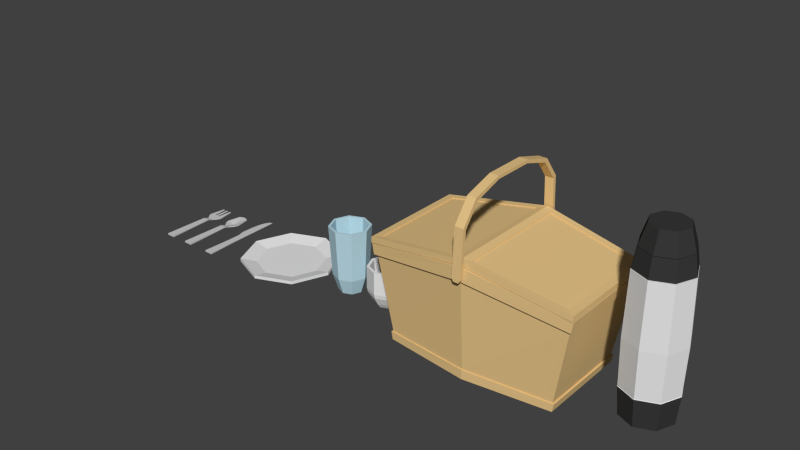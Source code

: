 # Source: utensils.blend  (saved by Blender 2.74.0; exported with 4.5.12 LTS)
import bpy
from mathutils import Matrix  # noqa: F401  (used for matrix-valued properties, if any)

bpy.ops.wm.read_factory_settings(use_empty=True)
scene = bpy.context.scene
scene.name = 'Scene'

# ---- collections
col_collection_1 = bpy.data.collections.new('Collection 1'); scene.collection.children.link(col_collection_1)

# ---- materials (node trees are filled in below, after node groups)
mat_thermo = bpy.data.materials.new('thermo')
mat_thermo.alpha_threshold = 0.0
mat_thermo.roughness = 0.5
mat_thermo2 = bpy.data.materials.new('thermo2')
mat_thermo2.alpha_threshold = 0.0
mat_thermo2.diffuse_color = (0.03968, 0.03968, 0.03968, 1.0)
mat_thermo2.roughness = 0.5
mat_basket = bpy.data.materials.new('basket')
mat_basket.alpha_threshold = 0.0
mat_basket.diffuse_color = (0.8, 0.559, 0.2493, 1.0)
mat_basket.roughness = 0.5
mat_spoon = bpy.data.materials.new('spoon')
mat_spoon.alpha_threshold = 0.0
mat_spoon.diffuse_color = (0.6172, 0.6172, 0.6172, 1.0)
mat_spoon.roughness = 0.5
mat_plate = bpy.data.materials.new('plate')
mat_plate.alpha_threshold = 0.0
mat_plate.roughness = 0.5
mat_cup = bpy.data.materials.new('cup')
mat_cup.alpha_threshold = 0.0
mat_cup.diffuse_color = (0.4925, 0.7098, 0.8, 1.0)
mat_cup.roughness = 0.5

# ---- material node trees
mat_thermo.use_nodes = True; mat_thermo.node_tree.nodes.clear()
_N = mat_thermo.node_tree.nodes; _L = mat_thermo.node_tree.links
n0 = _N.new('ShaderNodeOutputMaterial'); n0.name = 'Material Output'; n0.location = (300, 300)
n1 = _N.new('ShaderNodeBsdfDiffuse'); n1.name = 'Diffuse BSDF'; n1.location = (10, 300)
_L.new(n1.outputs[0], n0.inputs[0])
n0.is_active_output = True
mat_thermo2.use_nodes = True; mat_thermo2.node_tree.nodes.clear()
_N = mat_thermo2.node_tree.nodes; _L = mat_thermo2.node_tree.links
n0 = _N.new('ShaderNodeOutputMaterial'); n0.name = 'Material Output'; n0.location = (300, 300)
n1 = _N.new('ShaderNodeBsdfDiffuse'); n1.name = 'Diffuse BSDF'; n1.location = (10, 300)
n1.inputs[0].default_value = (0.03955, 0.03955, 0.03955, 1.0)
_L.new(n1.outputs[0], n0.inputs[0])
n0.is_active_output = True
mat_basket.use_nodes = True; mat_basket.node_tree.nodes.clear()
_N = mat_basket.node_tree.nodes; _L = mat_basket.node_tree.links
n0 = _N.new('ShaderNodeOutputMaterial'); n0.name = 'Material Output'; n0.location = (300, 300)
n1 = _N.new('ShaderNodeBsdfDiffuse'); n1.name = 'Diffuse BSDF'; n1.location = (10, 300)
n1.inputs[0].default_value = (0.7991, 0.5583, 0.2502, 1.0)
_L.new(n1.outputs[0], n0.inputs[0])
n0.is_active_output = True
mat_spoon.use_nodes = True; mat_spoon.node_tree.nodes.clear()
_N = mat_spoon.node_tree.nodes; _L = mat_spoon.node_tree.links
n0 = _N.new('ShaderNodeOutputMaterial'); n0.name = 'Material Output'; n0.location = (300, 300)
n1 = _N.new('ShaderNodeBsdfDiffuse'); n1.name = 'Diffuse BSDF'; n1.location = (10, 300)
n1.inputs[0].default_value = (0.6152, 0.6152, 0.6152, 1.0)
_L.new(n1.outputs[0], n0.inputs[0])
n0.is_active_output = True
mat_plate.use_nodes = True; mat_plate.node_tree.nodes.clear()
_N = mat_plate.node_tree.nodes; _L = mat_plate.node_tree.links
n0 = _N.new('ShaderNodeOutputMaterial'); n0.name = 'Material Output'; n0.location = (300, 300)
n1 = _N.new('ShaderNodeBsdfDiffuse'); n1.name = 'Diffuse BSDF'; n1.location = (10, 300)
_L.new(n1.outputs[0], n0.inputs[0])
n0.is_active_output = True
mat_cup.use_nodes = True; mat_cup.node_tree.nodes.clear()
_N = mat_cup.node_tree.nodes; _L = mat_cup.node_tree.links
n0 = _N.new('ShaderNodeOutputMaterial'); n0.name = 'Material Output'; n0.location = (300, 300)
n1 = _N.new('ShaderNodeBsdfDiffuse'); n1.name = 'Diffuse BSDF'; n1.location = (10, 300)
n1.inputs[0].default_value = (0.491, 0.7084, 0.7991, 1.0)
_L.new(n1.outputs[0], n0.inputs[0])
n0.is_active_output = True

# ---- world
world_world = bpy.data.worlds.new('World'); scene.world = world_world
world_world.color = (0.05088, 0.05088, 0.05088)
world_world.use_sun_shadow = False
world_world.sun_shadow_jitter_overblur = 0.0
world_world.cycles.sampling_method = 'MANUAL'
world_world.cycles.sample_map_resolution = 256

# ---- meshes
me_cylinder_001 = bpy.data.meshes.new('Cylinder.001')
me_cylinder_001.from_pydata([(6.189e-11, 0.7319, -2.141), (0.0, 0.7236, 0.7236), (0.5176, 0.5176, -2.141), (0.5117, 0.5117, 0.7236), (0.7319, -3.199e-08, -2.141), (0.7236, -3.163e-08, 0.7236), (0.5176, -0.5176, -2.141), (0.5117, -0.5117, 0.7236), (-6.393e-08, -0.7319, -2.141), (-6.326e-08, -0.7236, 0.7236), (-0.5176, -0.5176, -2.141), (-0.5117, -0.5117, 0.7236), (-0.7319, 8.728e-09, -2.141), (-0.7236, 8.629e-09, 0.7236), (-0.5176, 0.5176, -2.141), (-0.5117, 0.5117, 0.7236), (3.213e-10, 0.7668, -0.9246), (0.5422, 0.5422, -0.9246), (0.7668, -3.352e-08, -0.9246), (0.5422, -0.5422, -0.9246), (-6.671e-08, -0.7668, -0.9246), (-0.5422, -0.5422, -0.9246), (-0.7668, 9.143e-09, -0.9246), (-0.5422, 0.5422, -0.9246), (-4.223e-10, 0.667, 0.7236), (0.4716, 0.4716, 0.7236), (0.667, -2.915e-08, 0.7236), (0.4716, -0.4716, 0.7236), (-5.873e-08, -0.667, 0.7236), (-0.4716, -0.4716, 0.7236), (-0.667, 7.953e-09, 0.7236), (-0.4716, 0.4716, 0.7236), (-4.223e-10, 0.667, 0.7419), (0.4716, 0.4716, 0.7419), (0.667, -2.915e-08, 0.7419), (0.4716, -0.4716, 0.7419), (-5.873e-08, -0.667, 0.7419), (-0.4716, -0.4716, 0.7419), (-0.667, 7.953e-09, 0.7419), (-0.4716, 0.4716, 0.7419), (1.595e-09, 0.7177, 0.7419), (0.5075, 0.5075, 0.7419), (0.7177, -3.178e-08, 0.7419), (0.5075, -0.5075, 0.7419), (-6.115e-08, -0.7177, 0.7419), (-0.5075, -0.5075, 0.7419), (-0.7177, 8.148e-09, 0.7419), (-0.5075, 0.5075, 0.7419), (-3.245e-09, 0.6324, 1.234), (0.4471, 0.4471, 1.234), (0.6324, -2.8e-08, 1.234), (0.4471, -0.4471, 1.234), (-5.853e-08, -0.6324, 1.234), (-0.4471, -0.4471, 1.234), (-0.6324, 7.18e-09, 1.234), (-0.4471, 0.4471, 1.234), (-3.359e-10, 0.6785, -2.141), (0.4798, 0.4798, -2.141), (0.6785, -2.966e-08, -2.141), (0.4798, -0.4798, -2.141), (-5.966e-08, -0.6785, -2.141), (-0.4798, -0.4798, -2.141), (-0.6785, 8.092e-09, -2.141), (-0.4798, 0.4798, -2.141), (1.547e-09, 0.7386, -2.161), (0.5222, 0.5222, -2.161), (0.7386, -3.2e-08, -2.161), (0.5222, -0.5222, -2.161), (-6.302e-08, -0.7386, -2.161), (-0.5222, -0.5222, -2.161), (-0.7386, 9.092e-09, -2.161), (-0.5222, 0.5222, -2.161), (-1.717e-09, 0.6724, -2.908), (0.4754, 0.4754, -2.908), (0.6724, -2.876e-08, -2.908), (0.4754, -0.4754, -2.908), (-6.05e-08, -0.6724, -2.908), (-0.4754, -0.4754, -2.908), (-0.6724, 8.649e-09, -2.908), (-0.4754, 0.4754, -2.908), (6.717e-09, 0.3376, 1.234), (0.2387, 0.2387, 1.234), (0.3376, -1.664e-08, 1.234), (0.2387, -0.2387, 1.234), (-2.28e-08, -0.3376, 1.234), (-0.2387, -0.2387, 1.234), (-0.3376, 2.143e-09, 1.234), (-0.2387, 0.2387, 1.234), (6.717e-09, 0.3376, 1.429), (0.2387, 0.2387, 1.429), (0.3376, -1.664e-08, 1.429), (0.2387, -0.2387, 1.429), (-2.28e-08, -0.3376, 1.429), (-0.2387, -0.2387, 1.429), (-0.3376, 2.143e-09, 1.429), (-0.2387, 0.2387, 1.429), (3.866e-09, 0.2726, 1.408), (0.1928, 0.1928, 1.408), (0.2726, -1.344e-08, 1.408), (0.1928, -0.1928, 1.408), (-1.997e-08, -0.2726, 1.408), (-0.1928, -0.1928, 1.408), (-0.2726, 1.731e-09, 1.408), (-0.1928, 0.1928, 1.408), (3.866e-09, 0.2726, 0.42), (0.1928, 0.1928, 0.42), (0.2726, -1.344e-08, 0.42), (0.1928, -0.1928, 0.42), (-1.997e-08, -0.2726, 0.42), (-0.1928, -0.1928, 0.42), (-0.2726, 1.731e-09, 0.42), (-0.1928, 0.1928, 0.42), (-3.245e-09, 0.6324, 1.251), (0.4471, 0.4471, 1.251), (0.6324, -2.8e-08, 1.251), (0.4471, -0.4471, 1.251), (-5.853e-08, -0.6324, 1.251), (-0.4471, -0.4471, 1.251), (-0.6324, 7.18e-09, 1.251), (-0.4471, 0.4471, 1.251), (-6.833e-10, 0.4703, 1.777), (0.3326, 0.3326, 1.777), (0.4703, -2.117e-08, 1.777), (0.3326, -0.3326, 1.777), (-4.18e-08, -0.4703, 1.777), (-0.3326, -0.3326, 1.777), (-0.4703, 4.994e-09, 1.777), (-0.3326, 0.3326, 1.777), (2.051e-09, 0.5215, 1.251), (0.3687, 0.3687, 1.251), (0.5215, -2.404e-08, 1.251), (0.3687, -0.3687, 1.251), (-4.354e-08, -0.5215, 1.251), (-0.3687, -0.3687, 1.251), (-0.5215, 4.975e-09, 1.251), (-0.3687, 0.3687, 1.251), (4.612e-09, 0.3685, 1.657), (0.2606, 0.2606, 1.657), (0.3685, -1.699e-08, 1.657), (0.2606, -0.2606, 1.657), (-2.761e-08, -0.3685, 1.657), (-0.2606, -0.2606, 1.657), (-0.3685, 3.516e-09, 1.657), (-0.2606, 0.2606, 1.657)], [], [(16, 1, 3, 17), (17, 3, 5, 18), (18, 5, 7, 19), (19, 7, 9, 20), (20, 9, 11, 21), (21, 11, 13, 22), (14, 23, 16, 0), (23, 15, 1, 16), (22, 13, 15, 23), (12, 22, 23, 14), (10, 21, 22, 12), (8, 20, 21, 10), (6, 19, 20, 8), (4, 18, 19, 6), (2, 17, 18, 4), (0, 16, 17, 2), (13, 11, 29, 30), (9, 7, 27, 28), (3, 1, 24, 25), (15, 13, 30, 31), (5, 3, 25, 26), (11, 9, 28, 29), (1, 15, 31, 24), (7, 5, 26, 27), (24, 31, 39, 32), (27, 26, 34, 35), (31, 30, 38, 39), (26, 25, 33, 34), (30, 29, 37, 38), (25, 24, 32, 33), (29, 28, 36, 37), (28, 27, 35, 36), (39, 38, 46, 47), (34, 33, 41, 42), (38, 37, 45, 46), (33, 32, 40, 41), (37, 36, 44, 45), (36, 35, 43, 44), (32, 39, 47, 40), (35, 34, 42, 43), (46, 45, 53, 54), (41, 40, 48, 49), (45, 44, 52, 53), (44, 43, 51, 52), (40, 47, 55, 48), (43, 42, 50, 51), (47, 46, 54, 55), (42, 41, 49, 50), (14, 0, 56, 63), (4, 6, 59, 58), (10, 12, 62, 61), (6, 8, 60, 59), (0, 2, 57, 56), (12, 14, 63, 62), (2, 4, 58, 57), (8, 10, 61, 60), (59, 60, 68, 67), (63, 56, 64, 71), (58, 59, 67, 66), (62, 63, 71, 70), (57, 58, 66, 65), (61, 62, 70, 69), (56, 57, 65, 64), (60, 61, 69, 68), (71, 64, 72, 79), (66, 67, 75, 74), (70, 71, 79, 78), (65, 66, 74, 73), (69, 70, 78, 77), (64, 65, 73, 72), (68, 69, 77, 76), (67, 68, 76, 75), (72, 73, 74, 75, 76, 77, 78, 79), (55, 54, 86, 87), (50, 49, 81, 82), (54, 53, 85, 86), (49, 48, 80, 81), (53, 52, 84, 85), (52, 51, 83, 84), (48, 55, 87, 80), (51, 50, 82, 83), (80, 87, 95, 88), (83, 82, 90, 91), (87, 86, 94, 95), (82, 81, 89, 90), (86, 85, 93, 94), (81, 80, 88, 89), (85, 84, 92, 93), (84, 83, 91, 92), (95, 94, 102, 103), (90, 89, 97, 98), (94, 93, 101, 102), (89, 88, 96, 97), (93, 92, 100, 101), (92, 91, 99, 100), (88, 95, 103, 96), (91, 90, 98, 99), (102, 101, 109, 110), (97, 96, 104, 105), (101, 100, 108, 109), (100, 99, 107, 108), (96, 103, 111, 104), (99, 98, 106, 107), (103, 102, 110, 111), (98, 97, 105, 106), (116, 115, 123, 124), (112, 119, 127, 120), (115, 114, 122, 123), (119, 118, 126, 127), (114, 113, 121, 122), (118, 117, 125, 126), (113, 112, 120, 121), (117, 116, 124, 125), (121, 120, 127, 126, 125, 124, 123, 122), (115, 116, 132, 131), (119, 112, 128, 135), (114, 115, 131, 130), (118, 119, 135, 134), (113, 114, 130, 129), (117, 118, 134, 133), (112, 113, 129, 128), (116, 117, 133, 132), (132, 133, 141, 140), (131, 132, 140, 139), (135, 128, 136, 143), (130, 131, 139, 138), (134, 135, 143, 142), (129, 130, 138, 137), (133, 134, 142, 141), (128, 129, 137, 136), (137, 138, 139, 140, 141, 142, 143, 136)])
me_cylinder_001.polygons.foreach_set('material_index', [0, 0, 0, 0, 0, 0, 0, 0, 0, 0, 0, 0, 0, 0, 0, 0, 0, 0, 0, 0, 0, 0, 0, 0, 0, 0, 0, 0, 0, 0, 0, 0, 1, 1, 1, 1, 1, 1, 1, 1, 1, 1, 1, 1, 1, 1, 1, 1, 0, 0, 0, 0, 0, 0, 0, 0, 0, 0, 0, 0, 0, 0, 0, 0, 1, 1, 1, 1, 1, 1, 1, 1, 1, 1, 1, 1, 1, 1, 1, 1, 1, 1, 1, 1, 1, 1, 1, 1, 1, 1, 1, 1, 1, 1, 1, 1, 1, 1, 1, 1, 1, 1, 1, 1, 1, 1, 1, 1, 1, 1, 1, 1, 1, 1, 1, 1, 1, 1, 1, 1, 1, 1, 1, 1, 1, 1, 1, 1, 1, 1, 1])
me_cylinder_001.materials.append(mat_thermo)
me_cylinder_001.materials.append(mat_thermo2)
me_cylinder_001.use_remesh_preserve_volume = False
me_cylinder_001.use_remesh_preserve_attributes = False
me_cylinder_001.use_mirror_vertex_groups = False
me_cylinder_001.update()
me_cube = bpy.data.meshes.new('Cube')
me_cube.from_pydata([(-2.689, -1.389, 1.285), (-2.689, 1.389, 1.285), (2.689, -1.389, 1.285), (2.738, 1.486, 1.295), (0.0, 1.676, 1.736), (0.0, -1.676, 1.736), (-2.738, -1.486, 1.295), (-2.738, 1.486, 1.295), (0.0, 1.711, 1.754), (2.689, 1.389, 1.285), (2.738, -1.486, 1.295), (0.0, -1.711, 1.754), (-2.637, -1.389, 0.9907), (-2.637, 1.389, 0.9907), (2.637, 1.389, 0.9907), (2.637, -1.389, 0.9907), (0.0, -1.676, 1.389), (0.0, 1.676, 1.389), (-2.689, -1.459, 0.9907), (-2.743, -1.459, 1.285), (-2.743, 1.459, 1.285), (2.743, 1.459, 1.285), (2.743, -1.459, 1.285), (0.0, 1.759, 1.736), (0.0, -1.759, 1.736), (-2.689, 1.459, 0.9907), (2.689, 1.459, 0.9907), (2.689, -1.459, 0.9907), (0.0, -1.759, 1.389), (0.0, 1.759, 1.389), (-2.269, 1.252, -1.074), (2.269, 1.252, -1.074), (2.269, -1.252, -1.074), (0.0, -1.524, -1.037), (0.0, 1.524, -1.037), (-2.269, -1.252, -1.074), (-2.315, 1.277, -1.074), (-2.276, 1.277, -1.285), (-2.276, -1.277, -1.285), (2.315, 1.277, -1.074), (2.276, 1.277, -1.285), (0.0, 1.554, -1.285), (2.315, -1.277, -1.074), (2.276, -1.277, -1.285), (0.0, -1.554, -1.285), (0.0, -1.554, -1.037), (0.0, 1.554, -1.037), (-2.315, -1.277, -1.074), (-0.06607, -1.77, 1.397), (-0.1184, -1.293, 3.195), (-0.06607, 1.77, 1.397), (-0.1184, 1.293, 3.195), (0.06607, -1.77, 1.397), (0.1184, -1.293, 3.195), (0.06607, 1.77, 1.397), (0.1184, 1.293, 3.195), (-0.06607, -1.86, 1.397), (-0.1184, -1.359, 3.279), (-0.1184, 1.359, 3.279), (-0.06607, 1.86, 1.397), (0.1184, 1.359, 3.279), (0.06607, 1.86, 1.397), (0.1184, -1.359, 3.279), (0.06607, -1.86, 1.397), (0.0, 1.711, 1.907), (2.738, 1.486, 1.449), (0.0, -1.711, 1.907), (-2.738, -1.486, 1.449), (-2.738, 1.486, 1.449), (2.738, -1.486, 1.449), (0.0, 1.711, 1.754), (0.0, -1.711, 1.754), (0.0, 1.711, 1.907), (0.0, -1.711, 1.907), (-2.588, -1.337, 1.192), (-2.588, 1.337, 1.192), (2.588, -1.337, 1.192), (0.0, 1.613, 1.625), (0.0, -1.613, 1.625), (2.588, 1.337, 1.192), (-2.07, -0.9638, -1.041), (-2.07, 0.9638, -1.041), (2.07, -0.9638, -1.041), (0.0, 1.173, -1.041), (0.0, -1.173, -1.041), (2.07, 0.9638, -1.041), (-0.1184, -0.5365, 3.432), (-0.1184, 0.5365, 3.432), (0.1184, 0.5365, 3.432), (0.1184, -0.5365, 3.432), (-0.1184, -0.5636, 3.516), (-0.1184, 0.5636, 3.516), (0.1184, 0.5636, 3.516), (0.1184, -0.5636, 3.516), (-0.1184, -1.77, 1.473), (-0.1184, -1.698, 2.652), (0.1184, -1.698, 2.652), (0.1184, -1.77, 1.473), (-0.1184, -1.86, 1.473), (-0.1184, -1.784, 2.708), (0.1184, -1.784, 2.708), (0.1184, -1.86, 1.473), (-0.1184, 1.698, 2.652), (-0.1184, 1.77, 1.473), (0.1184, 1.698, 2.652), (0.1184, 1.77, 1.473), (-0.1184, 1.784, 2.708), (-0.1184, 1.86, 1.473), (0.1184, 1.784, 2.708), (0.1184, 1.86, 1.473), (0.1917, 1.539, 1.863), (2.546, 1.345, 1.468), (-0.1917, -1.539, 1.863), (-2.546, -1.345, 1.468), (-2.546, 1.345, 1.468), (-0.1917, 1.539, 1.863), (2.546, -1.345, 1.468), (0.1917, -1.539, 1.863), (0.1917, 1.539, 1.835), (2.546, 1.345, 1.441), (-0.1917, -1.539, 1.835), (-2.546, -1.345, 1.441), (-2.546, 1.345, 1.441), (-0.1917, 1.539, 1.835), (2.546, -1.345, 1.441), (0.1917, -1.539, 1.835)], [], [(38, 37, 41, 44), (33, 35, 47, 45), (40, 43, 44, 41), (11, 6, 7, 70), (10, 71, 8, 3), (31, 32, 42, 39), (34, 31, 39, 46), (17, 13, 25, 29), (13, 12, 18, 25), (5, 0, 19, 24), (16, 15, 27, 28), (1, 4, 23, 20), (12, 16, 28, 18), (20, 23, 29, 25), (22, 24, 28, 27), (24, 19, 18, 28), (21, 22, 27, 26), (23, 21, 26, 29), (19, 20, 25, 18), (9, 2, 22, 21), (14, 17, 29, 26), (4, 9, 21, 23), (0, 1, 20, 19), (15, 14, 26, 27), (2, 5, 24, 22), (13, 17, 34, 30), (15, 16, 33, 32), (16, 12, 35, 33), (14, 15, 32, 31), (17, 14, 31, 34), (12, 13, 30, 35), (47, 36, 37, 38), (46, 39, 40, 41), (39, 42, 43, 40), (45, 47, 38, 44), (42, 45, 44, 43), (36, 46, 41, 37), (32, 33, 45, 42), (35, 30, 36, 47), (30, 34, 46, 36), (103, 50, 54, 105), (97, 52, 48, 94), (88, 87, 51, 55), (107, 109, 61, 59), (101, 98, 56, 63), (92, 60, 58, 91), (48, 52, 63, 56), (105, 54, 61, 109), (96, 53, 62, 100), (102, 51, 58, 106), (88, 55, 60, 92), (86, 49, 57, 90), (54, 50, 59, 61), (94, 48, 56, 98), (117, 116, 124, 125), (112, 115, 123, 120), (10, 3, 65, 69), (70, 7, 68, 72), (7, 6, 67, 68), (6, 11, 66, 67), (71, 10, 69, 73), (3, 8, 64, 65), (71, 73, 64, 8), (11, 70, 72, 66), (0, 5, 78, 74), (2, 9, 79, 76), (9, 4, 77, 79), (1, 0, 74, 75), (5, 2, 76, 78), (4, 1, 75, 77), (78, 76, 82, 84), (75, 74, 80, 81), (77, 75, 81, 83), (74, 78, 84, 80), (79, 77, 83, 85), (76, 79, 85, 82), (80, 84, 82, 85, 83, 81), (51, 87, 91, 58), (87, 86, 90, 91), (53, 89, 93, 62), (89, 88, 92, 93), (62, 93, 90, 57), (93, 92, 91, 90), (53, 49, 86, 89), (89, 86, 87, 88), (49, 95, 99, 57), (95, 94, 98, 99), (52, 97, 101, 63), (97, 96, 100, 101), (62, 57, 99, 100), (100, 99, 98, 101), (53, 96, 95, 49), (96, 97, 94, 95), (50, 103, 107, 59), (103, 102, 106, 107), (55, 104, 108, 60), (104, 105, 109, 108), (58, 60, 108, 106), (106, 108, 109, 107), (51, 102, 104, 55), (102, 103, 105, 104), (110, 111, 65, 64), (112, 113, 67, 66), (114, 115, 72, 68), (116, 117, 73, 69), (115, 112, 66, 72), (113, 114, 68, 67), (111, 116, 69, 65), (117, 110, 64, 73), (120, 123, 122, 121), (124, 119, 118, 125), (110, 117, 125, 118), (115, 114, 122, 123), (116, 111, 119, 124), (113, 112, 120, 121), (114, 113, 121, 122), (111, 110, 118, 119)])
me_cube.materials.append(mat_basket)
me_cube.use_remesh_preserve_volume = False
me_cube.use_remesh_preserve_attributes = False
me_cube.use_mirror_vertex_groups = False
me_cube.update()
me_plane_002 = bpy.data.meshes.new('Plane.002')
me_plane_002.from_pydata([(-0.03474, 0.6028, 0.05495), (-0.1042, 0.6028, 0.05495), (-0.1447, 1.581, 0.05088), (-0.1217, -0.2227, 0.06961), (-0.04056, -0.2227, 0.06961), (0.04056, -0.2227, 0.06961), (0.1217, -0.2227, 0.06961), (0.09719, 1.581, 0.05495), (0.02724, 1.581, 0.05495), (-0.03192, 1.581, 0.05495), (-0.09719, 1.581, 0.05495), (-0.12, 1.795, 0.05088), (0.09719, 2.158, 0.05088), (0.02724, 2.143, 0.05088), (-0.02257, 2.082, 0.05088), (-0.07261, 1.983, 0.05088), (-0.1606, 1.224, 0.05088), (-0.0993, 1.027, 0.05495), (-0.03296, 1.027, 0.05495), (0.03159, 1.027, 0.05495), (0.0993, 1.027, 0.05495), (0.03474, 0.6028, 0.05495), (0.1042, 0.6028, 0.05495), (-0.03474, 0.6028, 0.04029), (-0.1042, 0.6028, 0.04029), (-0.1447, 1.581, 0.04436), (-0.1217, -0.2227, 0.02563), (-0.04056, -0.2227, 0.02563), (0.04056, -0.2227, 0.02563), (0.1217, -0.2227, 0.02563), (0.09719, 1.581, 0.04029), (0.02724, 1.581, 0.04029), (-0.03192, 1.581, 0.04029), (-0.09719, 1.581, 0.04029), (-0.12, 1.795, 0.04436), (0.09719, 2.158, 0.04436), (0.02724, 2.143, 0.04436), (-0.02257, 2.082, 0.04436), (-0.07261, 1.983, 0.04436), (-0.1606, 1.224, 0.04436), (-0.0993, 1.027, 0.04029), (-0.03296, 1.027, 0.04029), (0.03159, 1.027, 0.04029), (0.0993, 1.027, 0.04029), (0.03474, 0.6028, 0.04029), (0.1042, 0.6028, 0.04029)], [], [(16, 17, 10, 2), (17, 18, 9, 10), (18, 19, 8, 9), (19, 20, 7, 8), (2, 10, 15, 11), (9, 8, 13, 14), (21, 22, 20, 19), (0, 21, 19, 18), (1, 0, 18, 17), (4, 5, 21, 0), (3, 4, 0, 1), (5, 6, 22, 21), (9, 14, 15, 10), (8, 7, 12, 13), (25, 33, 40, 39), (33, 32, 41, 40), (32, 31, 42, 41), (31, 30, 43, 42), (34, 38, 33, 25), (37, 36, 31, 32), (42, 43, 45, 44), (41, 42, 44, 23), (40, 41, 23, 24), (23, 44, 28, 27), (24, 23, 27, 26), (44, 45, 29, 28), (33, 38, 37, 32), (36, 35, 30, 31), (22, 6, 29, 45), (4, 3, 26, 27), (5, 4, 27, 28), (6, 5, 28, 29), (7, 20, 43, 30), (11, 15, 38, 34), (14, 13, 36, 37), (12, 7, 30, 35), (2, 11, 34, 25), (16, 2, 25, 39), (3, 1, 24, 26), (1, 17, 40, 24), (20, 22, 45, 43), (17, 16, 39, 40), (15, 14, 37, 38), (13, 12, 35, 36)])
me_plane_002.materials.append(mat_spoon)
me_plane_002.use_remesh_preserve_volume = False
me_plane_002.use_remesh_preserve_attributes = False
me_plane_002.use_mirror_vertex_groups = False
me_plane_002.update()
me_plane_001 = bpy.data.meshes.new('Plane.001')
me_plane_001.from_pydata([(-0.03121, 1.103, 0.05436), (-0.09364, 1.103, 0.05436), (-0.2272, 1.513, 0.0), (0.2272, 1.513, 0.0), (-0.1217, -0.2227, 0.06901), (-0.04056, -0.2227, 0.06901), (0.04056, -0.2227, 0.06901), (0.1217, -0.2227, 0.06901), (0.09719, 1.513, -0.02972), (0.02724, 1.513, -0.05925), (-0.03192, 1.513, -0.05925), (-0.09719, 1.513, -0.03271), (-0.1547, 1.89, 0.0), (0.1547, 1.892, 0.0), (0.09719, 1.924, 0.0), (0.02724, 1.948, 0.0), (-0.02257, 1.948, 0.0), (-0.09719, 1.921, 0.0), (-0.191, 1.396, 0.0), (0.191, 1.396, 0.0), (-0.09019, 1.266, 0.0), (-0.03006, 1.266, 0.0), (0.03006, 1.266, 0.0), (0.09019, 1.266, 0.0), (0.03121, 1.103, 0.05436), (0.09364, 1.103, 0.05436), (-0.03121, 1.1, 0.03989), (-0.09364, 1.1, 0.03988), (-0.23, 1.513, -0.01438), (0.2298, 1.513, -0.01443), (-0.1217, -0.2227, 0.02504), (-0.04056, -0.2227, 0.02504), (0.04056, -0.2227, 0.02504), (0.1217, -0.2227, 0.02504), (0.1001, 1.512, -0.04408), (0.02885, 1.512, -0.07381), (-0.03343, 1.512, -0.07381), (-0.1001, 1.512, -0.04707), (-0.1574, 1.891, -0.01439), (0.1571, 1.893, -0.01444), (0.1002, 1.925, -0.0143), (0.02869, 1.95, -0.01448), (-0.02387, 1.95, -0.01449), (-0.1001, 1.922, -0.01431), (-0.1939, 1.395, -0.01427), (0.1937, 1.395, -0.01433), (-0.09194, 1.263, -0.01416), (-0.03081, 1.262, -0.01412), (0.03087, 1.262, -0.01412), (0.09199, 1.263, -0.01417), (0.03121, 1.1, 0.03989), (0.09364, 1.1, 0.03988)], [], [(23, 19, 3, 8), (18, 20, 11, 2), (20, 21, 10, 11), (21, 22, 9, 10), (22, 23, 8, 9), (8, 3, 13, 14), (2, 11, 17, 12), (10, 9, 15, 16), (24, 25, 23, 22), (0, 24, 22, 21), (1, 0, 21, 20), (5, 6, 24, 0), (4, 5, 0, 1), (6, 7, 25, 24), (10, 16, 17, 11), (9, 8, 14, 15), (34, 29, 45, 49), (28, 37, 46, 44), (37, 36, 47, 46), (36, 35, 48, 47), (35, 34, 49, 48), (40, 39, 29, 34), (38, 43, 37, 28), (42, 41, 35, 36), (48, 49, 51, 50), (47, 48, 50, 26), (46, 47, 26, 27), (26, 50, 32, 31), (27, 26, 31, 30), (50, 51, 33, 32), (37, 43, 42, 36), (41, 40, 34, 35), (25, 7, 33, 51), (3, 19, 45, 29), (5, 4, 30, 31), (6, 5, 31, 32), (7, 6, 32, 33), (12, 17, 43, 38), (14, 13, 39, 40), (16, 15, 41, 42), (13, 3, 29, 39), (2, 12, 38, 28), (18, 2, 28, 44), (4, 1, 27, 30), (1, 20, 46, 27), (23, 25, 51, 49), (20, 18, 44, 46), (19, 23, 49, 45), (17, 16, 42, 43), (15, 14, 40, 41)])
me_plane_001.materials.append(mat_spoon)
me_plane_001.use_remesh_preserve_volume = False
me_plane_001.use_remesh_preserve_attributes = False
me_plane_001.use_mirror_vertex_groups = False
me_plane_001.update()
me_plane = bpy.data.meshes.new('Plane')
me_plane.from_pydata([(-0.03121, 1.103, 0.05436), (-0.09364, 1.103, 0.05436), (-0.2272, 1.475, 0.0), (0.2272, 1.475, 0.0), (-0.1217, -0.2227, 0.06901), (-0.04056, -0.2227, 0.06901), (0.04056, -0.2227, 0.06901), (0.1217, -0.2227, 0.06901), (0.08321, 1.532, 0.0), (0.03192, 1.532, 0.0), (-0.03192, 1.532, 0.0), (-0.08321, 1.532, 0.0), (-0.1547, 1.936, 0.0), (0.1547, 1.936, 0.0), (0.1112, 1.936, 0.0), (0.02257, 1.936, 0.0), (-0.02257, 1.936, 0.0), (-0.1112, 1.936, 0.0), (-0.191, 1.396, 0.0), (0.191, 1.396, 0.0), (-0.09019, 1.266, 0.0), (-0.03006, 1.266, 0.0), (0.03006, 1.266, 0.0), (0.09019, 1.266, 0.0), (0.03121, 1.103, 0.05436), (0.09364, 1.103, 0.05436), (-0.03121, 1.1, 0.03989), (-0.09364, 1.1, 0.03988), (-0.2272, 1.475, -0.01466), (0.2272, 1.475, -0.01466), (-0.1217, -0.2227, 0.02504), (-0.04056, -0.2227, 0.02504), (0.04056, -0.2227, 0.02504), (0.1217, -0.2227, 0.02504), (0.08321, 1.532, -0.01466), (0.03192, 1.532, -0.01466), (-0.03192, 1.532, -0.01466), (-0.08321, 1.532, -0.01466), (-0.1547, 1.936, -0.01466), (0.1547, 1.936, -0.01466), (0.1112, 1.936, -0.01466), (0.02257, 1.936, -0.01466), (-0.02257, 1.936, -0.01466), (-0.1112, 1.936, -0.01466), (-0.191, 1.396, -0.01466), (0.191, 1.396, -0.01466), (-0.09019, 1.264, -0.01453), (-0.03006, 1.264, -0.01447), (0.03006, 1.264, -0.01447), (0.09019, 1.264, -0.01453), (0.03121, 1.1, 0.03989), (0.09364, 1.1, 0.03988)], [], [(23, 19, 3, 8), (18, 20, 11, 2), (20, 21, 10, 11), (21, 22, 9, 10), (22, 23, 8, 9), (8, 3, 13, 14), (2, 11, 17, 12), (10, 9, 15, 16), (24, 25, 23, 22), (0, 24, 22, 21), (1, 0, 21, 20), (5, 6, 24, 0), (4, 5, 0, 1), (6, 7, 25, 24), (34, 29, 45, 49), (28, 37, 46, 44), (37, 36, 47, 46), (36, 35, 48, 47), (35, 34, 49, 48), (40, 39, 29, 34), (38, 43, 37, 28), (42, 41, 35, 36), (48, 49, 51, 50), (47, 48, 50, 26), (46, 47, 26, 27), (26, 50, 32, 31), (27, 26, 31, 30), (50, 51, 33, 32), (25, 7, 33, 51), (3, 19, 45, 29), (5, 4, 30, 31), (6, 5, 31, 32), (7, 6, 32, 33), (9, 8, 34, 35), (11, 10, 36, 37), (12, 17, 43, 38), (14, 13, 39, 40), (16, 15, 41, 42), (8, 14, 40, 34), (13, 3, 29, 39), (2, 12, 38, 28), (17, 11, 37, 43), (10, 16, 42, 36), (15, 9, 35, 41), (18, 2, 28, 44), (4, 1, 27, 30), (1, 20, 46, 27), (23, 25, 51, 49), (20, 18, 44, 46), (19, 23, 49, 45)])
me_plane.materials.append(mat_spoon)
me_plane.use_remesh_preserve_volume = False
me_plane.use_remesh_preserve_attributes = False
me_plane.use_mirror_vertex_groups = False
me_plane.update()
me_circle_001 = bpy.data.meshes.new('Circle.001')
me_circle_001.from_pydata([(0.0, 0.3064, -3.653e-08), (-0.2167, 0.2167, -2.583e-08), (-0.3064, -1.339e-08, 1.597e-15), (-0.2167, -0.2167, 2.583e-08), (2.679e-08, -0.3064, 3.653e-08), (0.2167, -0.2167, 2.583e-08), (0.3064, 3.654e-09, -4.356e-16), (0.2167, 0.2167, -2.583e-08), (-6.927e-10, 0.3994, 0.1302), (-0.2824, 0.2824, 0.1302), (-0.3994, -1.942e-09, 0.1302), (-0.2824, -0.2824, 0.1302), (3.422e-08, -0.3994, 0.1302), (0.2824, -0.2824, 0.1302), (0.3994, 2.028e-08, 0.1302), (0.2824, 0.2824, 0.1302), (-4.122e-09, 0.5125, 0.3491), (-0.3624, 0.3624, 0.3491), (-0.5125, 1.792e-08, 0.3491), (-0.3624, -0.3624, 0.3491), (4.068e-08, -0.5125, 0.3491), (0.3624, -0.3624, 0.3491), (0.5125, 4.643e-08, 0.3491), (0.3624, 0.3624, 0.3491), (-4.311e-09, 0.536, 0.4674), (-0.379, 0.379, 0.4674), (-0.536, 3.073e-08, 0.4674), (-0.379, -0.379, 0.4674), (4.255e-08, -0.536, 0.4674), (0.379, -0.379, 0.4674), (0.536, 6.055e-08, 0.4674), (0.379, 0.379, 0.4674), (-4.311e-09, 0.536, 0.7691), (-0.379, 0.379, 0.7691), (-0.536, 6.67e-08, 0.7691), (-0.379, -0.379, 0.7691), (4.255e-08, -0.536, 0.7691), (0.379, -0.379, 0.7691), (0.536, 9.652e-08, 0.7691), (0.379, 0.379, 0.7691), (-4.311e-09, 0.536, 1.095), (-0.379, 0.379, 1.095), (-0.536, 1.055e-07, 1.095), (-0.379, -0.379, 1.095), (4.255e-08, -0.536, 1.095), (0.379, -0.379, 1.095), (0.536, 1.353e-07, 1.095), (0.379, 0.379, 1.095), (-4.993e-09, 0.4602, 1.095), (-0.3254, 0.3254, 1.095), (-0.4602, 1.084e-07, 1.095), (-0.3254, -0.3254, 1.095), (3.524e-08, -0.4602, 1.095), (0.3254, -0.3254, 1.095), (0.4602, 1.34e-07, 1.095), (0.3254, 0.3254, 1.095), (-4.241e-09, 0.3909, 0.4319), (-0.2764, 0.2764, 0.4319), (-0.3909, 3.271e-08, 0.4319), (-0.2764, -0.2764, 0.4319), (2.994e-08, -0.3909, 0.4319), (0.2764, -0.2764, 0.4319), (0.3909, 5.446e-08, 0.4319), (0.2764, 0.2764, 0.4319), (-4.384e-09, 0.2187, 0.08283), (-0.1547, 0.1547, 0.08283), (-0.2187, 1.381e-09, 0.08283), (-0.1547, -0.1547, 0.08283), (1.474e-08, -0.2187, 0.08283), (0.1547, -0.1547, 0.08283), (0.2187, 1.355e-08, 0.08283), (0.1547, 0.1547, 0.08283), (0.4492, -0.1152, 0.2022), (0.3991, -0.2362, 0.2022), (0.4749, -0.1255, 0.2961), (0.4245, -0.2471, 0.2961), (0.6795, -0.2107, 0.3063), (0.6295, -0.3314, 0.3063), (0.6319, -0.1907, 0.3788), (0.5817, -0.312, 0.3788), (0.5102, -0.1418, 0.8639), (0.461, -0.2605, 0.8639), (0.5102, -0.1418, 0.9997), (0.461, -0.2605, 0.9997), (0.7547, -0.2431, 0.8639), (0.7056, -0.3618, 0.8639), (0.7287, -0.2323, 0.9607), (0.6796, -0.351, 0.9607), (0.6144, -0.324, 0.8639), (0.6636, -0.2053, 0.8639), (0.6144, -0.324, 0.9997), (0.6636, -0.2053, 0.9997), (0.5891, -0.1728, 0.3191), (0.5387, -0.2944, 0.3191), (0.5643, -0.3046, 0.2354), (0.6144, -0.1836, 0.2354)], [], [(4, 12, 11, 3), (0, 8, 15, 7), (3, 11, 10, 2), (7, 15, 14, 6), (2, 10, 9, 1), (6, 14, 13, 5), (1, 9, 8, 0), (5, 13, 12, 4), (92, 93, 79, 78), (9, 17, 16, 8), (13, 21, 20, 12), (12, 20, 19, 11), (8, 16, 23, 15), (11, 19, 18, 10), (15, 23, 22, 14), (10, 18, 17, 9), (21, 29, 28, 20), (20, 28, 27, 19), (16, 24, 31, 23), (19, 27, 26, 18), (23, 31, 30, 22), (18, 26, 25, 17), (22, 30, 29, 21), (17, 25, 24, 16), (28, 36, 35, 27), (24, 32, 39, 31), (27, 35, 34, 26), (31, 39, 38, 30), (26, 34, 33, 25), (30, 38, 37, 29), (25, 33, 32, 24), (29, 37, 36, 28), (32, 40, 47, 39), (35, 43, 42, 34), (39, 47, 46, 38), (34, 42, 41, 33), (33, 41, 40, 32), (37, 45, 44, 36), (36, 44, 43, 35), (47, 55, 54, 46), (42, 50, 49, 41), (46, 54, 53, 45), (41, 49, 48, 40), (45, 53, 52, 44), (44, 52, 51, 43), (40, 48, 55, 47), (43, 51, 50, 42), (54, 62, 61, 53), (49, 57, 56, 48), (53, 61, 60, 52), (52, 60, 59, 51), (48, 56, 63, 55), (51, 59, 58, 50), (55, 63, 62, 54), (50, 58, 57, 49), (61, 69, 68, 60), (60, 68, 67, 59), (56, 64, 71, 63), (59, 67, 66, 58), (63, 71, 70, 62), (58, 66, 65, 57), (62, 70, 69, 61), (57, 65, 64, 56), (65, 66, 67, 68, 69, 70, 71, 64), (1, 0, 7, 6, 5, 4, 3, 2), (72, 73, 13, 14), (75, 74, 22, 21), (74, 72, 14, 22), (73, 75, 21, 13), (76, 78, 89, 84), (94, 95, 76, 77), (93, 94, 77, 79), (95, 92, 78, 76), (80, 81, 37, 38), (83, 82, 46, 45), (82, 80, 38, 46), (81, 83, 45, 37), (84, 86, 87, 85), (90, 88, 85, 87), (89, 91, 86, 84), (91, 90, 87, 86), (82, 83, 90, 91), (80, 82, 91, 89), (83, 81, 88, 90), (81, 80, 89, 88), (79, 88, 89, 78), (85, 88, 79, 77), (72, 74, 92, 95), (75, 73, 94, 93), (73, 72, 95, 94), (74, 75, 93, 92), (76, 84, 85, 77)])
me_circle_001.materials.append(mat_plate)
me_circle_001.use_remesh_preserve_volume = False
me_circle_001.use_remesh_preserve_attributes = False
me_circle_001.use_mirror_vertex_groups = False
me_circle_001.update()
me_cylinder = bpy.data.meshes.new('Cylinder')
me_cylinder.from_pydata([(-7.775e-09, 0.3376, -1.161), (-6.679e-09, 0.4847, -0.6999), (0.2387, 0.2387, -1.161), (0.3428, 0.3428, -0.6999), (0.3376, -1.532e-07, -1.161), (0.4847, -1.046e-07, -0.6999), (0.2387, -0.2387, -1.161), (0.3428, -0.3428, -0.6999), (-3.729e-08, -0.3376, -1.161), (-4.906e-08, -0.4847, -0.6999), (-0.2387, -0.2387, -1.161), (-0.3428, -0.3428, -0.6999), (-0.3376, -1.344e-07, -1.161), (-0.4847, -7.766e-08, -0.6999), (-0.2387, 0.2387, -1.161), (-0.3428, 0.3428, -0.6999), (-5.048e-09, 0.5654, 0.7014), (0.3998, 0.3998, 0.7014), (0.5654, 5.89e-08, 0.7014), (0.3998, -0.3998, 0.7014), (-5.447e-08, -0.5654, 0.7014), (-0.3998, -0.3998, 0.7014), (-0.5654, 9.036e-08, 0.7014), (-0.3998, 0.3998, 0.7014), (-5.475e-09, 0.4983, 0.7014), (0.3523, 0.3523, 0.7014), (0.4983, 6.183e-08, 0.7014), (0.3523, -0.3523, 0.7014), (-4.904e-08, -0.4983, 0.7014), (-0.3523, -0.3523, 0.7014), (-0.4983, 8.956e-08, 0.7014), (-0.3523, 0.3523, 0.7014), (-7.374e-09, 0.4183, -0.6966), (0.2958, 0.2958, -0.6966), (0.4183, -1.013e-07, -0.6966), (0.2958, -0.2958, -0.6966), (-4.394e-08, -0.4183, -0.6966), (-0.2958, -0.2958, -0.6966), (-0.4183, -7.805e-08, -0.6966), (-0.2958, 0.2958, -0.6966), (-4.618e-09, 0.262, -1.098), (0.1853, 0.1853, -1.098), (0.262, -1.423e-07, -1.098), (0.1853, -0.1853, -1.098), (-2.752e-08, -0.262, -1.098), (-0.1853, -0.1853, -1.098), (-0.262, -1.277e-07, -1.098), (-0.1853, 0.1853, -1.098)], [], [(0, 1, 3, 2), (2, 3, 5, 4), (4, 5, 7, 6), (6, 7, 9, 8), (8, 9, 11, 10), (10, 11, 13, 12), (12, 13, 15, 14), (14, 15, 1, 0), (1, 15, 23, 16), (7, 5, 18, 19), (13, 11, 21, 22), (3, 1, 16, 17), (9, 7, 19, 20), (15, 13, 22, 23), (5, 3, 17, 18), (11, 9, 20, 21), (2, 4, 6, 8, 10, 12, 14, 0), (21, 20, 28, 29), (20, 19, 27, 28), (16, 23, 31, 24), (19, 18, 26, 27), (23, 22, 30, 31), (18, 17, 25, 26), (22, 21, 29, 30), (17, 16, 24, 25), (28, 27, 35, 36), (24, 31, 39, 32), (27, 26, 34, 35), (31, 30, 38, 39), (26, 25, 33, 34), (30, 29, 37, 38), (25, 24, 32, 33), (29, 28, 36, 37), (32, 39, 47, 40), (35, 34, 42, 43), (39, 38, 46, 47), (34, 33, 41, 42), (38, 37, 45, 46), (33, 32, 40, 41), (37, 36, 44, 45), (36, 35, 43, 44), (40, 47, 46, 45, 44, 43, 42, 41)])
me_cylinder.materials.append(mat_cup)
me_cylinder.use_remesh_preserve_volume = False
me_cylinder.use_remesh_preserve_attributes = False
me_cylinder.use_mirror_vertex_groups = False
me_cylinder.update()
me_circle = bpy.data.meshes.new('Circle')
me_circle.from_pydata([(0.0, 1.382, 0.04958), (-0.9773, 0.9773, 0.04958), (-1.382, -6.042e-08, 0.04958), (-0.9773, -0.9773, 0.04958), (1.208e-07, -1.382, 0.04958), (0.9773, -0.9773, 0.04958), (1.382, 1.648e-08, 0.04958), (0.9773, 0.9773, 0.04958), (3.141e-09, 0.9606, -0.05481), (-0.6793, 0.6793, -0.05481), (-0.9606, -4.199e-08, -0.05481), (-0.6793, -0.6793, -0.05481), (8.712e-08, -0.9606, -0.05481), (0.6793, -0.6793, -0.05481), (0.9606, 1.146e-08, -0.05481), (0.6793, 0.6793, -0.05481), (3.161e-08, 0.4944, -0.05481), (-0.3496, 0.3496, -0.05481), (-0.4944, -2.161e-08, -0.05481), (-0.3496, -0.3496, -0.05481), (7.483e-08, -0.4944, -0.05481), (0.3496, -0.3496, -0.05481), (0.4944, 5.895e-09, -0.05481), (0.3496, 0.3496, -0.05481), (0.0, 1.382, -0.04042), (-0.9773, 0.9773, -0.04042), (-1.382, -6.042e-08, -0.04042), (-0.9773, -0.9773, -0.04042), (1.208e-07, -1.382, -0.04042), (0.9773, -0.9773, -0.04042), (1.382, 1.648e-08, -0.04042), (0.9773, 0.9773, -0.04042), (3.141e-09, 0.9606, -0.1073), (-0.6793, 0.6793, -0.1073), (-0.9606, -4.199e-08, -0.1073), (-0.6793, -0.6793, -0.1073), (8.712e-08, -0.9606, -0.1073), (0.6793, -0.6793, -0.1073), (0.9606, 1.146e-08, -0.1073), (0.6793, 0.6793, -0.1073), (3.161e-08, 0.4944, -0.1354), (-0.3496, 0.3496, -0.1354), (-0.4944, -2.161e-08, -0.1354), (-0.3496, -0.3496, -0.1354), (7.483e-08, -0.4944, -0.1354), (0.3496, -0.3496, -0.1354), (0.4944, 5.895e-09, -0.1354), (0.3496, 0.3496, -0.1354)], [], [(0, 8, 15, 7), (3, 11, 10, 2), (7, 15, 14, 6), (2, 10, 9, 1), (6, 14, 13, 5), (1, 9, 8, 0), (5, 13, 12, 4), (4, 12, 11, 3), (13, 21, 20, 12), (12, 20, 19, 11), (8, 16, 23, 15), (11, 19, 18, 10), (15, 23, 22, 14), (10, 18, 17, 9), (14, 22, 21, 13), (9, 17, 16, 8), (17, 18, 19, 20, 21, 22, 23, 16), (24, 31, 39, 32), (27, 26, 34, 35), (31, 30, 38, 39), (26, 25, 33, 34), (30, 29, 37, 38), (25, 24, 32, 33), (29, 28, 36, 37), (28, 27, 35, 36), (37, 36, 44, 45), (36, 35, 43, 44), (32, 39, 47, 40), (35, 34, 42, 43), (39, 38, 46, 47), (34, 33, 41, 42), (38, 37, 45, 46), (33, 32, 40, 41), (41, 40, 47, 46, 45, 44, 43, 42), (0, 7, 31, 24), (3, 2, 26, 27), (7, 6, 30, 31), (2, 1, 25, 26), (6, 5, 29, 30), (1, 0, 24, 25), (5, 4, 28, 29), (4, 3, 27, 28)])
me_circle.materials.append(mat_plate)
me_circle.use_remesh_preserve_volume = False
me_circle.use_remesh_preserve_attributes = False
me_circle.use_mirror_vertex_groups = False
me_circle.update()

# ---- objects
ob_thermo = bpy.data.objects.new('thermo', me_cylinder_001)
ob_basket = bpy.data.objects.new('basket', me_cube)
ob_knife = bpy.data.objects.new('knife', me_plane_002)
ob_spoon = bpy.data.objects.new('spoon', me_plane_001)
ob_fork = bpy.data.objects.new('fork', me_plane)
ob_mug = bpy.data.objects.new('mug', me_circle_001)
ob_cup = bpy.data.objects.new('cup', me_cylinder)
ob_plate = bpy.data.objects.new('plate', me_circle)

# ---- transforms, parenting, visibility, modifiers, constraints
ob_thermo.location = (7.016, 0.0, 3.013)
ob_thermo.lineart.crease_threshold = 0.0
ob_basket.location = (3.105, 0.0, 1.35)
ob_basket.lineart.crease_threshold = 0.0
ob_knife.location = (-5.973, -0.94, 0.0)
ob_knife.lineart.crease_threshold = 0.0
ob_spoon.location = (-6.836, -0.94, 0.0)
ob_spoon.lineart.crease_threshold = 0.0
ob_fork.location = (-7.57, -0.94, 0.0)
ob_fork.lineart.crease_threshold = 0.0
ob_mug.location = (-0.4317, 0.02693, 0.009438)
ob_mug.lineart.crease_threshold = 0.0
ob_cup.location = (-1.7, 0.03598, 1.121)
ob_cup.lineart.crease_threshold = 0.0
ob_plate.location = (-3.882, 0.0, 0.1164)
ob_plate.lineart.crease_threshold = 0.0

# ---- collection membership
col_collection_1.objects.link(ob_thermo)
col_collection_1.objects.link(ob_basket)
col_collection_1.objects.link(ob_knife)
col_collection_1.objects.link(ob_spoon)
col_collection_1.objects.link(ob_fork)
col_collection_1.objects.link(ob_mug)
col_collection_1.objects.link(ob_cup)
col_collection_1.objects.link(ob_plate)

# ---- scene / render settings (as saved in the file)
scene.frame_start = 1; scene.frame_end = 250; scene.frame_set(1)
scene.render.engine = 'CYCLES'
scene.render.resolution_percentage = 50
scene.render.dither_intensity = 0.0
scene.render.film_transparent = True
scene.cycles.use_denoising = False
scene.cycles.samples = 50
scene.cycles.sampling_pattern = 'TABULATED_SOBOL'
scene.cycles.light_sampling_threshold = 0.0
scene.cycles.use_adaptive_sampling = False
scene.cycles.use_light_tree = False
scene.cycles.blur_glossy = 0.0
scene.cycles.transparent_max_bounces = 4
scene.cycles.pixel_filter_type = 'GAUSSIAN'
scene.cycles.sample_clamp_indirect = 0.0
scene.view_settings.view_transform = 'Standard'
bpy.context.view_layer.update()

# ---- added for rendering (the .blend has no active camera and no usable light): camera, sun
cam_auto = bpy.data.cameras.new('AutoCamera')
cam_auto.lens = 50.0
cam_auto.sensor_width = 36.0
cam_auto.clip_end = 1000.0
ob_auto_camera = bpy.data.objects.new('AutoCamera', cam_auto)
scene.collection.objects.link(ob_auto_camera)
ob_auto_camera.location = (15.5021, -18.6107, 14.8032)
ob_auto_camera.rotation_euler = (1.09748, -7.21219e-08, 0.694738)
scene.camera = ob_auto_camera
light_auto_sun = bpy.data.lights.new('AutoSun', 'SUN')
light_auto_sun.energy = 3.0
light_auto_sun.angle = 0.0523599
ob_auto_sun = bpy.data.objects.new('AutoSun', light_auto_sun)
scene.collection.objects.link(ob_auto_sun)
ob_auto_sun.rotation_euler = (0.872665, 0.174533, 0.523599)
bpy.context.view_layer.update()
